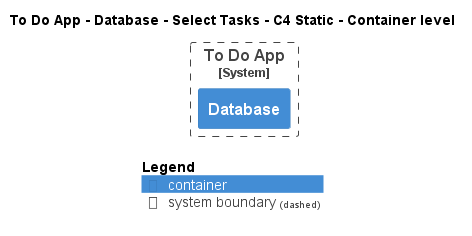

The diagram above was rendered by PlantUML. Its source (embedded in the PNG):
@startuml
!pragma layout smetana
!include ..\..\..\..\..\..\.c4s\C4_Container.puml

AddElementTag("state:new", $bgColor=green, $fontColor=#ffffff, $borderColor=green, $shadowing="False")
AddElementTag("state:changed", $bgColor=orange, $fontColor=#ffffff, $borderColor=orange, $shadowing="False")
AddElementTag("state:removed", $bgColor=red, $fontColor=#ffffff, $borderColor=red, $shadowing="False")

AddRelTag("state:new", $textColor=green, $lineColor=green)
AddRelTag("state:changed", $textColor=orange, $lineColor=orange)
AddRelTag("state:removed", $textColor=red, $lineColor=red)

SHOW_PERSON_PORTRAIT()
LAYOUT_TOP_DOWN()

skinparam linetype polyline

title To Do App - Database - Select Tasks - C4 Static - Container level


System_Boundary(ToDoAppExample.SoftwareSystems.ToDoApp, "To Do App") {
    Container(ToDoAppExample.SoftwareSystems.ToDoApp.Containers.Database, "Database", "", "")
}



SHOW_LEGEND()
@enduml